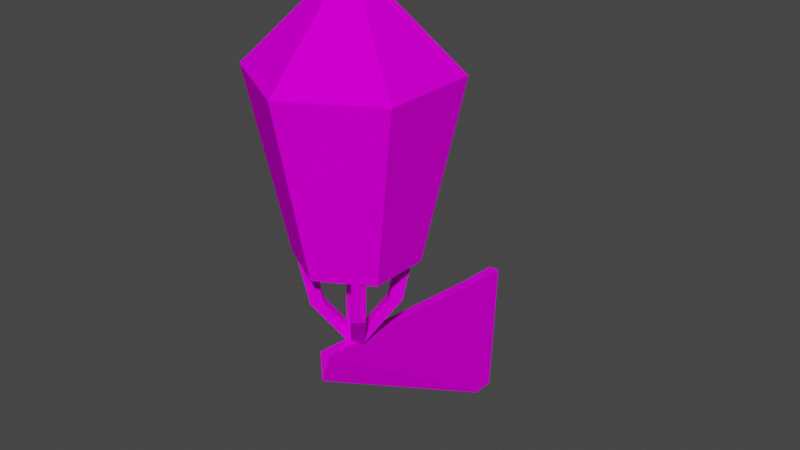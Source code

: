 # Source: Lamp01.blend  (saved by Blender 4.2.66; exported with 4.5.12 LTS)
import bpy
from mathutils import Matrix  # noqa: F401  (used for matrix-valued properties, if any)

bpy.ops.wm.read_factory_settings(use_empty=True)
scene = bpy.context.scene
scene.name = 'Scene'

# ---- collections
col_collection = bpy.data.collections.new('Collection'); scene.collection.children.link(col_collection)

# ---- images (referenced by path relative to the original .blend; pixels are not part of the script)
import os
ASSET_DIR = os.environ.get("B2B_ASSET_DIR", "")  # directory of the original .blend (textures are referenced by path, not embedded)
HERE = os.path.dirname(os.path.abspath(__file__))  # packed textures are extracted next to this script under _unpacked/

def load_image(name, relpath, width, height, colorspace="sRGB"):
    """Load a texture the original file referenced (path relative to the .blend, or extracted next to this script)."""
    p = next((c for c in (os.path.join(HERE, relpath), os.path.join(ASSET_DIR, relpath)) if relpath and os.path.exists(c)), "")
    if p:
        img = bpy.data.images.load(p, check_existing=True)
        img.name = name
    else:  # same state as the original file: an image datablock whose file is absent (Cycles renders it pink)
        img = bpy.data.images.new(name, width, height)
        img.source = "FILE"
        img.filepath = "//" + (relpath or name)
    img.colorspace_settings.name = colorspace
    return img
img_lamp01_a_png = load_image('Lamp01_a.png', 'Lamp01_a.png', 1024, 1024, 'sRGB')

# ---- materials (node trees are filled in below, after node groups)
mat_primary = bpy.data.materials.new('Primary')
mat_primary.alpha_threshold = 0.0
mat_primary.use_transparent_shadow = False
mat_primary.roughness = 0.5
mat_primary.line_color = (0.0, 0.0, 0.0, 1.0)

# ---- material node trees
mat_primary.use_nodes = True; mat_primary.node_tree.nodes.clear()
_N = mat_primary.node_tree.nodes; _L = mat_primary.node_tree.links
n0 = _N.new('ShaderNodeOutputMaterial'); n0.name = 'Material Output'; n0.location = (300, 300)
n1 = _N.new('ShaderNodeBsdfPrincipled'); n1.name = 'Principled BSDF'; n1.location = (10, 300)
n1.distribution = 'GGX'
n1.subsurface_method = 'RANDOM_WALK_SKIN'
n1.inputs[2].default_value = 0.0
n1.inputs[3].default_value = 1.45
n1.inputs[11].default_value = 1.01
n1.inputs[13].default_value = 0.0
n1.inputs[20].default_value = 0.0
n1.inputs[27].default_value = (0.0, 0.0, 0.0, 1.0)
n1.inputs[28].default_value = 1.0
n2 = _N.new('ShaderNodeTexImage'); n2.name = 'Image Texture'; n2.location = (-280, 280)
n2.image = img_lamp01_a_png
n2.interpolation = 'Closest'
_L.new(n1.outputs[0], n0.inputs[0])
_L.new(n2.outputs[0], n1.inputs[0])
n0.is_active_output = True

# ---- world
world_world = bpy.data.worlds.new('World'); scene.world = world_world
world_world.use_nodes = True; world_world.node_tree.nodes.clear()
_N = world_world.node_tree.nodes; _L = world_world.node_tree.links
n0 = _N.new('ShaderNodeOutputWorld'); n0.name = 'World Output'; n0.location = (300, 300)
n1 = _N.new('ShaderNodeBackground'); n1.name = 'Background'; n1.location = (10, 300)
n1.inputs[0].default_value = (0.05088, 0.05088, 0.05088, 1.0)
_L.new(n1.outputs[0], n0.inputs[0])
n0.is_active_output = True
world_world.color = (0.05088, 0.05088, 0.05088)
world_world.use_sun_shadow = False
world_world.sun_shadow_jitter_overblur = 0.0

# ---- meshes
me_cube_001 = bpy.data.meshes.new('Cube.001')
me_cube_001.from_pydata([(0.0, -1.896, 1.043), (-0.0398, -1.862, 1.234), (0.0, 0.0, 0.0), (0.0398, -1.862, 1.234), (0.0398, 0.0, 1.055), (0.0, -0.1699, 0.0), (0.0398, -0.3087, 1.072), (2.239e-16, -1.135, 1.817), (-0.3605, -1.343, 1.817), (-0.3605, -1.76, 1.817), (2.239e-16, -1.968, 1.817), (0.3605, -1.76, 1.817), (0.3605, -1.343, 1.817), (3.662e-16, -0.8707, 3.055), (-0.5895, -1.211, 3.055), (-0.5895, -1.892, 3.055), (3.662e-16, -2.232, 3.055), (0.5895, -1.892, 3.055), (0.5895, -1.211, 3.055), (0.0, -1.551, 3.727), (0.04422, -1.602, 1.189), (-0.04422, -1.513, 1.817), (-0.04422, -1.513, 1.189), (-0.04422, -1.602, 1.817), (-0.04422, -1.602, 1.189), (0.04422, -1.602, 1.817), (0.04422, -1.513, 1.189), (0.04422, -1.513, 1.817), (0.06253, -1.558, 1.3), (0.06253, -1.558, 1.189), (0.1611, -1.334, 1.817), (0.2236, -1.397, 1.817), (0.2862, -1.334, 1.817), (0.2236, -1.272, 1.817), (0.2401, -1.38, 1.503), (0.1776, -1.318, 1.503), (0.1151, -1.38, 1.503), (0.1776, -1.443, 1.503), (-0.06253, -1.558, 1.189), (-2.794e-09, -1.495, 1.189), (-0.2236, -1.397, 1.817), (-0.06253, -1.558, 1.3), (-0.1611, -1.334, 1.817), (-2.794e-09, -1.495, 1.3), (-0.2236, -1.272, 1.817), (-0.2862, -1.334, 1.817), (-0.1776, -1.318, 1.503), (-0.2401, -1.38, 1.503), (-0.1776, -1.443, 1.503), (-0.1151, -1.38, 1.503), (-0.1611, -1.781, 1.817), (-0.2236, -1.719, 1.817), (-0.2862, -1.781, 1.817), (-0.2236, -1.844, 1.817), (-0.2401, -1.735, 1.503), (-0.1776, -1.798, 1.503), (-0.1151, -1.735, 1.503), (-0.1776, -1.673, 1.503), (2.794e-09, -1.62, 1.189), (2.794e-09, -1.62, 1.3), (0.2236, -1.719, 1.817), (0.1611, -1.781, 1.817), (0.2236, -1.844, 1.817), (0.2862, -1.781, 1.817), (0.1776, -1.798, 1.503), (0.2401, -1.735, 1.503), (0.1776, -1.673, 1.503), (0.1151, -1.735, 1.503), (-0.0398, 0.0, 1.055), (-0.0398, -0.3087, 1.072), (-0.2948, -1.722, 3.391)], [], [(5, 69, 68, 2), (5, 6, 3, 0), (0, 3, 1), (2, 4, 6, 5), (0, 1, 69, 5), (12, 18, 17, 11), (10, 16, 15, 9), (8, 14, 13, 7), (7, 13, 18, 12), (11, 17, 16, 10), (9, 15, 14, 8), (18, 19, 17), (16, 19, 70, 15), (14, 19, 13), (13, 19, 18), (17, 19, 16), (15, 70, 19, 14), (24, 23, 21, 22), (22, 21, 27, 26), (26, 27, 25, 20), (20, 25, 23, 24), (11, 10, 7, 12), (8, 7, 10, 9), (36, 30, 33, 35), (37, 31, 30, 36), (35, 33, 32, 34), (34, 32, 31, 37), (36, 43, 28, 37), (35, 39, 43, 36), (34, 29, 39, 35), (34, 37, 28, 29), (48, 40, 45, 47), (49, 42, 40, 48), (47, 45, 44, 46), (46, 44, 42, 49), (48, 41, 43, 49), (47, 38, 41, 48), (46, 39, 38, 47), (46, 49, 43, 39), (56, 50, 53, 55), (57, 51, 50, 56), (55, 53, 52, 54), (54, 52, 51, 57), (56, 59, 41, 57), (55, 58, 59, 56), (54, 38, 58, 55), (54, 57, 41, 38), (66, 60, 63, 65), (67, 61, 60, 66), (65, 63, 62, 64), (64, 62, 61, 67), (66, 28, 59, 67), (65, 29, 28, 66), (64, 58, 29, 65), (64, 67, 59, 58), (6, 4, 68, 69), (3, 6, 69, 1)])
_uv = me_cube_001.uv_layers.new(name='UVMap')
_uv.uv.foreach_set('vector', [0.939, 0.0, 0.8537, 0.2812, 1.0, 0.2812, 1.0, 0.0, 0.939, 0.0, 0.8537, 0.2812, 0.2195, 0.3359, 0.2195, 0.2734, 0.878, 0.2578, 0.9268, 0.2578, 0.9268, 0.2734, 1.0, 0.0, 1.0, 0.2812, 0.8537, 0.2812, 0.939, 0.0, 0.2195, 0.2734, 0.2195, 0.3359, 0.8537, 0.2812, 0.939, 0.0, 0.2805, 0.5078, 0.2087, 0.8822, 0.515, 0.8822, 0.439, 0.5078, 0.439, 0.5078, 0.515, 0.8822, 0.2087, 0.8822, 0.2805, 0.5078, 0.439, 0.5078, 0.515, 0.8822, 0.2087, 0.8822, 0.2805, 0.5078, 0.439, 0.5078, 0.515, 0.8822, 0.2087, 0.8822, 0.2805, 0.5078, 0.439, 0.5078, 0.515, 0.8822, 0.2087, 0.8822, 0.2805, 0.5078, 0.2805, 0.5078, 0.2087, 0.8822, 0.515, 0.8822, 0.439, 0.5078, 0.2195, 0.8516, 0.3537, 0.9922, 0.5244, 0.8516, 0.5244, 0.8516, 0.3537, 0.9922, 0.2866, 0.9219, 0.2195, 0.8516, 0.5244, 0.8516, 0.3537, 0.9922, 0.2195, 0.8516, 0.5244, 0.8516, 0.3537, 0.9922, 0.2195, 0.8516, 0.5244, 0.8516, 0.3537, 0.9922, 0.2195, 0.8516, 0.2195, 0.8516, 0.2866, 0.9219, 0.3537, 0.9922, 0.5244, 0.8516, 0.2439, 0.4609, 0.4634, 0.4609, 0.4634, 0.4766, 0.2439, 0.4766, 0.2439, 0.4609, 0.4634, 0.4609, 0.4634, 0.4766, 0.2439, 0.4766, 0.2439, 0.4766, 0.4634, 0.4766, 0.4634, 0.4922, 0.2439, 0.4922, 0.2439, 0.4766, 0.4634, 0.4766, 0.4634, 0.4922, 0.2439, 0.4922, 0.4146, 0.5312, 0.4878, 0.4922, 0.2073, 0.4922, 0.2805, 0.5312, 0.2805, 0.4453, 0.2073, 0.4922, 0.4878, 0.4922, 0.4146, 0.4453, 0.4634, 0.5078, 0.4634, 0.4297, 0.439, 0.4297, 0.439, 0.5078, 0.439, 0.5078, 0.439, 0.4297, 0.4634, 0.4297, 0.4634, 0.5078, 0.439, 0.5078, 0.439, 0.4297, 0.4634, 0.4297, 0.4634, 0.5078, 0.4634, 0.5078, 0.4634, 0.4297, 0.439, 0.4297, 0.439, 0.5078, 0.2927, 0.3984, 0.2927, 0.4688, 0.2561, 0.4688, 0.2561, 0.3984, 0.2927, 0.3984, 0.2927, 0.4688, 0.2927, 0.4688, 0.2927, 0.3984, 0.2561, 0.3984, 0.2561, 0.4688, 0.2927, 0.4688, 0.2927, 0.3984, 0.2317, 0.3984, 0.2561, 0.3984, 0.2561, 0.4688, 0.2317, 0.4688, 0.4024, 0.5078, 0.4024, 0.4297, 0.439, 0.4297, 0.439, 0.5078, 0.4024, 0.5078, 0.4024, 0.4297, 0.439, 0.4297, 0.439, 0.5078, 0.439, 0.5078, 0.439, 0.4297, 0.4634, 0.4297, 0.4634, 0.5078, 0.439, 0.5078, 0.439, 0.4297, 0.4634, 0.4297, 0.4634, 0.5078, 0.2927, 0.3984, 0.2927, 0.4688, 0.2561, 0.4688, 0.2561, 0.3984, 0.2927, 0.3984, 0.2927, 0.4688, 0.2927, 0.4688, 0.2927, 0.3984, 0.2561, 0.3984, 0.2561, 0.4688, 0.2927, 0.4688, 0.2927, 0.3984, 0.2317, 0.3984, 0.2561, 0.3984, 0.2561, 0.4688, 0.2317, 0.4688, 0.4024, 0.5078, 0.4024, 0.4297, 0.439, 0.4297, 0.439, 0.5078, 0.4024, 0.5078, 0.4024, 0.4297, 0.439, 0.4297, 0.439, 0.5078, 0.439, 0.5078, 0.439, 0.4297, 0.4634, 0.4297, 0.4634, 0.5078, 0.439, 0.5078, 0.439, 0.4297, 0.4634, 0.4297, 0.4634, 0.5078, 0.2927, 0.3984, 0.2927, 0.4688, 0.2561, 0.4688, 0.2561, 0.3984, 0.2317, 0.3984, 0.2317, 0.4688, 0.2927, 0.4688, 0.2927, 0.3984, 0.2561, 0.3984, 0.2561, 0.4688, 0.2317, 0.4688, 0.2317, 0.3984, 0.2317, 0.3984, 0.2561, 0.3984, 0.2561, 0.4688, 0.2317, 0.4688, 0.4634, 0.5078, 0.4634, 0.4297, 0.439, 0.4297, 0.439, 0.5078, 0.439, 0.5078, 0.439, 0.4297, 0.4634, 0.4297, 0.4634, 0.5078, 0.439, 0.5078, 0.439, 0.4297, 0.4634, 0.4297, 0.4634, 0.5078, 0.439, 0.5078, 0.439, 0.4297, 0.4634, 0.4297, 0.4634, 0.5078, 0.2927, 0.3984, 0.2927, 0.4688, 0.2561, 0.4688, 0.2561, 0.3984, 0.2927, 0.3984, 0.2927, 0.4688, 0.2927, 0.4688, 0.2927, 0.3984, 0.2561, 0.3984, 0.2561, 0.4688, 0.2927, 0.4688, 0.2927, 0.3984, 0.2317, 0.3984, 0.2561, 0.3984, 0.2561, 0.4688, 0.2317, 0.4688, 0.8537, 0.2578, 0.939, 0.2578, 0.939, 0.2734, 0.8537, 0.2734, 0.5122, 0.2891, 0.8537, 0.2578, 0.8537, 0.2734, 0.5122, 0.3047])
me_cube_001.materials.append(mat_primary)
me_cube_001.update()

# ---- objects
ob_lamp01 = bpy.data.objects.new('Lamp01', me_cube_001)

# ---- transforms, parenting, visibility, modifiers, constraints
ob_lamp01.location = (0.0, 0.0, 0.0)
ob_lamp01.scale = (0.25, 0.25, 0.25)

# ---- collection membership
col_collection.objects.link(ob_lamp01)

# ---- scene / render settings (as saved in the file)
scene.frame_start = 1; scene.frame_end = 250; scene.frame_set(1)
scene.render.engine = 'BLENDER_EEVEE_NEXT'
scene.cycles.sampling_pattern = 'TABULATED_SOBOL'
scene.view_settings.view_transform = 'Filmic'
bpy.context.view_layer.update()

# ---- added for rendering (the .blend has no active camera and no usable light): camera, sun
cam_auto = bpy.data.cameras.new('AutoCamera')
cam_auto.lens = 50.0
cam_auto.sensor_width = 36.0
cam_auto.clip_end = 1000.0
ob_auto_camera = bpy.data.objects.new('AutoCamera', cam_auto)
scene.collection.objects.link(ob_auto_camera)
ob_auto_camera.location = (1.04118, -1.52844, 1.2988)
ob_auto_camera.rotation_euler = (1.09748, -7.21219e-08, 0.694738)
scene.camera = ob_auto_camera
light_auto_sun = bpy.data.lights.new('AutoSun', 'SUN')
light_auto_sun.energy = 3.0
light_auto_sun.angle = 0.0523599
ob_auto_sun = bpy.data.objects.new('AutoSun', light_auto_sun)
scene.collection.objects.link(ob_auto_sun)
ob_auto_sun.rotation_euler = (0.872665, 0.174533, 0.523599)
bpy.context.view_layer.update()
